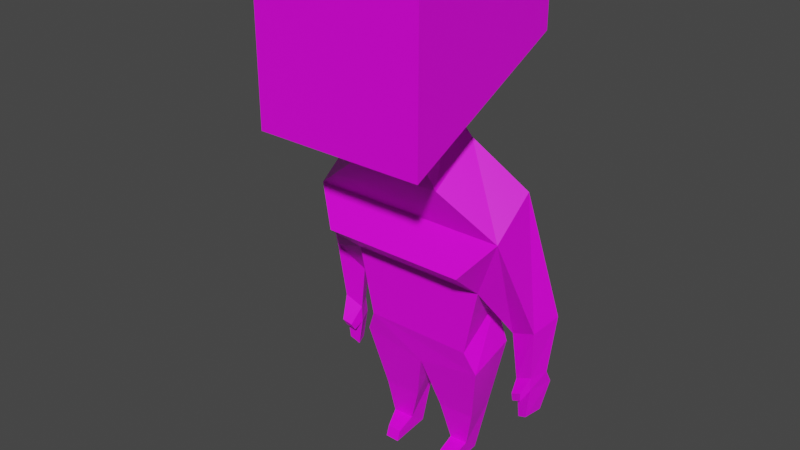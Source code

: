 # Source: Woman.blend  (saved by Blender 2.92.15; exported with 4.5.12 LTS)
import bpy
from mathutils import Matrix  # noqa: F401  (used for matrix-valued properties, if any)

bpy.ops.wm.read_factory_settings(use_empty=True)
scene = bpy.context.scene
scene.name = 'Scene'

# ---- collections
col_collection = bpy.data.collections.new('Collection'); scene.collection.children.link(col_collection)

# ---- images (referenced by path relative to the original .blend; pixels are not part of the script)
import os
ASSET_DIR = os.environ.get("B2B_ASSET_DIR", "")  # directory of the original .blend (textures are referenced by path, not embedded)
HERE = os.path.dirname(os.path.abspath(__file__))  # packed textures are extracted next to this script under _unpacked/

def load_image(name, relpath, width, height, colorspace="sRGB"):
    """Load a texture the original file referenced (path relative to the .blend, or extracted next to this script)."""
    p = next((c for c in (os.path.join(HERE, relpath), os.path.join(ASSET_DIR, relpath)) if relpath and os.path.exists(c)), "")
    if p:
        img = bpy.data.images.load(p, check_existing=True)
        img.name = name
    else:  # same state as the original file: an image datablock whose file is absent (Cycles renders it pink)
        img = bpy.data.images.new(name, width, height)
        img.source = "FILE"
        img.filepath = "//" + (relpath or name)
    img.colorspace_settings.name = colorspace
    return img
img_woman = load_image('Woman', 'Woman.png', 1024, 1024, 'sRGB')

# ---- materials (node trees are filled in below, after node groups)
mat_woman = bpy.data.materials.new('Woman')
mat_woman.alpha_threshold = 0.0
mat_woman.use_transparent_shadow = False
mat_woman.line_color = (0.0, 0.0, 0.0, 1.0)

# ---- material node trees
mat_woman.use_nodes = True; mat_woman.node_tree.nodes.clear()
_N = mat_woman.node_tree.nodes; _L = mat_woman.node_tree.links
n0 = _N.new('ShaderNodeOutputMaterial'); n0.name = 'Material Output'; n0.location = (300, 300)
n1 = _N.new('ShaderNodeBsdfPrincipled'); n1.name = 'Principled BSDF'; n1.location = (10, 300)
n1.distribution = 'GGX'
n1.subsurface_method = 'BURLEY'
n1.inputs[2].default_value = 0.4
n1.inputs[3].default_value = 1.45
n1.inputs[27].default_value = (0.0, 0.0, 0.0, 1.0)
n1.inputs[28].default_value = 1.0
n2 = _N.new('ShaderNodeTexImage'); n2.name = '图像纹理'; n2.location = (-280, 275)
n2.image = img_woman
_L.new(n1.outputs[0], n0.inputs[0])
_L.new(n2.outputs[0], n1.inputs[0])
n0.is_active_output = True

# ---- world
world_world = bpy.data.worlds.new('World'); scene.world = world_world
world_world.use_nodes = True; world_world.node_tree.nodes.clear()
_N = world_world.node_tree.nodes; _L = world_world.node_tree.links
n0 = _N.new('ShaderNodeOutputWorld'); n0.name = 'World Output'; n0.location = (300, 300)
n1 = _N.new('ShaderNodeBackground'); n1.name = 'Background'; n1.location = (10, 300)
n1.inputs[0].default_value = (0.05088, 0.05088, 0.05088, 1.0)
_L.new(n1.outputs[0], n0.inputs[0])
n0.is_active_output = True
world_world.color = (0.05088, 0.05088, 0.05088)
world_world.use_sun_shadow = False
world_world.sun_shadow_jitter_overblur = 0.0

# ---- meshes
me_cube = bpy.data.meshes.new('Cube')
me_cube.from_pydata([(1.0, 1.0, 6.152), (1.0, 1.0, 5.106), (1.0, -1.0, 6.152), (1.0, -1.0, 4.152), (-1.0, 1.0, 6.152), (-1.0, 1.0, 5.106), (-1.0, -1.0, 6.152), (-1.0, -1.0, 4.152), (-0.3232, 0.3232, 4.42), (-0.3232, -0.3232, 4.224), (0.3232, 0.3232, 4.42), (0.3232, -0.3232, 4.224), (-0.5605, 0.4204, 4.049), (-0.5605, -0.1647, 3.65), (0.5605, 0.4204, 4.049), (0.5605, -0.1647, 3.65), (-1.183, 0.5587, 3.569), (-1.183, 0.03965, 3.17), (1.183, 0.5587, 3.569), (1.183, 0.03965, 3.17), (-0.6527, 0.8446, 1.964), (-0.6527, 0.2594, 1.565), (0.6527, 0.8446, 1.964), (0.6527, 0.2594, 1.565), (-0.8225, 0.6523, 2.745), (0.8225, 0.6523, 2.745), (0.8225, 0.2429, 2.388), (-0.8225, 0.2429, 2.388), (0.8605, -0.1997, 2.769), (-0.8605, -0.1997, 2.769), (-0.7785, 0.9072, 1.458), (-0.7785, 0.3221, 1.289), (0.7785, 0.9072, 1.458), (0.7785, 0.3221, 1.289), (-0.008699, 0.34, 1.143), (-0.02603, 0.9997, 1.435), (0.1751, 0.4835, 0.5372), (0.6224, 0.4945, 0.5506), (0.6124, 0.8413, 0.5984), (0.1652, 0.8303, 0.585), (-0.6141, 0.8062, 0.5644), (-0.6041, 0.4588, 0.5166), (-0.2107, 0.8172, 0.5778), (-0.1561, 0.4698, 0.53), (1.347, 0.5616, 1.942), (1.452, 0.8542, 2.069), (1.12, 0.8149, 1.902), (1.026, 0.6456, 1.789), (-1.529, 0.8807, 2.288), (-1.443, 0.5257, 2.107), (-1.188, 0.833, 1.992), (-1.111, 0.6277, 1.83), (1.302, 0.623, 1.326), (1.379, 0.8196, 1.349), (1.165, 0.7767, 1.259), (1.098, 0.6569, 1.222), (-1.482, 0.8598, 1.388), (-1.393, 0.6057, 1.379), (-1.235, 0.7807, 1.323), (-1.161, 0.6208, 1.284), (1.302, 0.6271, 1.158), (1.379, 0.9127, 1.18), (1.165, 0.8301, 1.09), (1.098, 0.6923, 1.053), (1.274, 0.6117, 0.7965), (1.319, 0.8315, 0.8098), (1.195, 0.7835, 0.7575), (1.156, 0.6495, 0.7358), (1.23, 0.546, 1.132), (1.103, 0.5671, 1.067), (1.23, 0.5486, 1.027), (1.103, 0.5891, 0.9616), (-1.482, 0.9197, 1.18), (-1.393, 0.6059, 1.171), (-1.235, 0.8075, 1.115), (-1.161, 0.6273, 1.077), (-1.411, 0.8319, 0.7805), (-1.361, 0.6274, 0.7753), (-1.271, 0.7682, 0.7436), (-1.229, 0.6396, 0.7217), (-1.337, 0.4703, 1.108), (-1.213, 0.4815, 1.074), (-1.325, 0.5214, 1.015), (-1.201, 0.5355, 0.9828), (0.2882, 0.554, 0.0799), (0.5071, 0.5625, 0.08031), (0.492, 0.7705, -0.09456), (0.2878, 0.7626, -0.09494), (0.3125, 0.3252, 0.0289), (0.4998, 0.3279, 0.02214), (0.4957, 0.2744, -0.1144), (0.3084, 0.2717, -0.1076), (-0.5574, 0.7377, -0.06744), (-0.5499, 0.5253, 0.08916), (-0.2953, 0.7507, -0.066), (-0.297, 0.5383, 0.09061), (-0.4626, 0.2567, -0.1028), (-0.4588, 0.2939, 0.02486), (-0.2927, 0.2597, -0.1087), (-0.2889, 0.2968, 0.01896)], [], [(0, 4, 6, 2), (3, 2, 6, 7), (7, 6, 4, 5), (5, 1, 10, 8), (1, 0, 2, 3), (5, 4, 0, 1), (11, 9, 13, 15), (3, 7, 9, 11), (7, 5, 8, 9), (1, 3, 11, 10), (15, 13, 17, 19), (9, 8, 12, 13), (10, 11, 15, 14), (8, 10, 14, 12), (19, 26, 47, 44), (13, 12, 16, 17), (14, 15, 19, 18), (12, 14, 18, 16), (23, 21, 31, 34, 33), (16, 18, 25, 24), (19, 17, 29, 28), (28, 26, 19), (24, 25, 22, 20), (26, 27, 21, 23), (25, 26, 23, 22), (27, 24, 20, 21), (28, 29, 27, 26), (31, 30, 40, 41), (21, 20, 30, 31), (22, 23, 33, 32), (20, 22, 32, 35, 30), (35, 32, 38, 39), (29, 17, 27), (16, 24, 50, 48), (37, 36, 84, 85), (32, 33, 37, 38), (34, 35, 39, 36), (33, 34, 36, 37), (42, 43, 95, 94), (30, 35, 42, 40), (35, 34, 43, 42), (34, 31, 41, 43), (47, 46, 54, 55), (18, 19, 44, 45), (25, 18, 45, 46), (26, 25, 46, 47), (51, 49, 57, 59), (24, 27, 51, 50), (27, 17, 49, 51), (17, 16, 48, 49), (54, 53, 61, 62), (45, 44, 52, 53), (44, 47, 55, 52), (46, 45, 53, 54), (58, 59, 75, 74), (48, 50, 58, 56), (50, 51, 59, 58), (49, 48, 56, 57), (60, 63, 67, 64), (55, 54, 62, 63), (53, 52, 60, 61), (60, 52, 68, 70), (65, 64, 67, 66), (62, 61, 65, 66), (63, 62, 66, 67), (61, 60, 64, 65), (68, 69, 71, 70), (63, 60, 70, 71), (55, 63, 71, 69), (52, 55, 69, 68), (75, 73, 77, 79), (57, 56, 72, 73), (73, 75, 83, 82), (56, 58, 74, 72), (77, 76, 78, 79), (72, 74, 78, 76), (74, 75, 79, 78), (73, 72, 76, 77), (81, 80, 82, 83), (59, 57, 80, 81), (75, 59, 81, 83), (57, 73, 82, 80), (84, 87, 91, 88), (36, 39, 87, 84), (38, 37, 85, 86), (39, 38, 86, 87), (88, 91, 90, 89), (86, 85, 89, 90), (87, 86, 90, 91), (85, 84, 88, 89), (94, 95, 99, 98), (40, 42, 94, 92), (43, 41, 93, 95), (41, 40, 92, 93), (96, 98, 99, 97), (92, 94, 98, 96), (95, 93, 97, 99), (93, 92, 96, 97)])
_uv = me_cube.uv_layers.new(name='UVMap')
_uv.uv.foreach_set('vector', [0.6154, 0.4653, 0.6154, 0.2329, 0.8444, 0.2324, 0.8444, 0.4648, 0.5788, 0.497, 0.8105, 0.4972, 0.8105, 0.7295, 0.5788, 0.7294, 0.2321, 0.7592, 0.0, 0.7592, 0.0001473, 0.5268, 0.1215, 0.5268, 0.3464, 0.4978, 0.5788, 0.497, 0.4997, 0.5864, 0.4246, 0.5867, 0.7258, 0.0, 0.8469, 0.0, 0.847, 0.2324, 0.6154, 0.2324, 0.8105, 0.4971, 0.9318, 0.497, 0.9318, 0.7294, 0.8105, 0.7295, 0.4918, 0.497, 0.4183, 0.4814, 0.4054, 0.4092, 0.5328, 0.4363, 0.5788, 0.7427, 0.3464, 0.7436, 0.4247, 0.6642, 0.4998, 0.664, 0.3464, 0.7436, 0.3464, 0.4978, 0.4246, 0.5867, 0.4247, 0.6642, 0.5788, 0.497, 0.5788, 0.7427, 0.4998, 0.664, 0.4997, 0.5864, 0.5328, 0.4363, 0.4054, 0.4092, 0.3464, 0.338, 0.6154, 0.3953, 0.068, 0.7602, 0.068, 0.8387, 0.02453, 0.8377, 0.0, 0.7592, 0.1349, 0.7592, 0.1349, 0.8377, 0.068, 0.8386, 0.09248, 0.7601, 0.206, 0.5268, 0.1309, 0.5268, 0.1033, 0.483, 0.2336, 0.483, 0.6321, 0.9869, 0.5788, 0.9006, 0.5927, 0.8253, 0.6321, 0.839, 0.5455, 0.7436, 0.5455, 0.8184, 0.474, 0.8253, 0.4741, 0.7581, 0.4008, 0.8184, 0.4007, 0.7436, 0.474, 0.7571, 0.474, 0.8243, 0.2336, 0.483, 0.1033, 0.483, 0.03107, 0.4264, 0.306, 0.4264, 0.5941, 0.1986, 0.4457, 0.167, 0.4381, 0.1322, 0.5292, 0.1341, 0.6151, 0.1698, 0.306, 0.4264, 0.03107, 0.4264, 0.07302, 0.3302, 0.2642, 0.3302, 0.6154, 0.3953, 0.3464, 0.338, 0.3926, 0.3024, 0.5882, 0.3441, 0.1349, 0.8148, 0.174, 0.7592, 0.174, 0.856, 0.2642, 0.3302, 0.07302, 0.3302, 0.09286, 0.2381, 0.2445, 0.2381, 0.5934, 0.2962, 0.4065, 0.2564, 0.4457, 0.167, 0.5941, 0.1986, 0.8748, 0.0, 0.9229, 0.04081, 0.9222, 0.1378, 0.8536, 0.09243, 0.3089, 0.8179, 0.2612, 0.8592, 0.2394, 0.7674, 0.3076, 0.7214, 0.5882, 0.3441, 0.3926, 0.3024, 0.4065, 0.2564, 0.5934, 0.2962, 0.3002, 0.69, 0.2321, 0.7094, 0.2445, 0.6048, 0.2849, 0.5994, 0.3076, 0.7214, 0.2394, 0.7674, 0.2321, 0.7094, 0.3002, 0.69, 0.8536, 0.09243, 0.9222, 0.1378, 0.9152, 0.1686, 0.847, 0.1499, 0.2445, 0.2381, 0.09286, 0.2381, 0.07827, 0.1791, 0.1718, 0.1757, 0.2592, 0.1791, 0.1718, 0.1757, 0.07827, 0.1791, 0.09747, 0.07985, 0.1494, 0.07838, 0.174, 0.7993, 0.2131, 0.7592, 0.2131, 0.8547, 0.306, 0.4264, 0.2642, 0.3302, 0.3067, 0.2416, 0.3464, 0.2755, 0.6154, 0.0809, 0.5648, 0.06867, 0.5888, 0.01896, 0.6137, 0.02423, 0.847, 0.1499, 0.9152, 0.1686, 0.8963, 0.2558, 0.8559, 0.2509, 0.7023, 0.7748, 0.7728, 0.7295, 0.7684, 0.8311, 0.7295, 0.8428, 0.6151, 0.1698, 0.5292, 0.1341, 0.5648, 0.06867, 0.6154, 0.0809, 0.6977, 0.8193, 0.6587, 0.8078, 0.675, 0.7575, 0.7023, 0.7437, 0.2592, 0.1791, 0.1718, 0.1757, 0.1931, 0.07764, 0.24, 0.07616, 0.7023, 0.9223, 0.6321, 0.8768, 0.6587, 0.8078, 0.6977, 0.8193, 0.5292, 0.1341, 0.4381, 0.1322, 0.4768, 0.0477, 0.5274, 0.05996, 0.3792, 0.8536, 0.4007, 0.8447, 0.3826, 0.9176, 0.3683, 0.9189, 1.0, 0.8153, 0.9318, 0.782, 0.9635, 0.6321, 1.0, 0.6407, 0.07302, 0.3302, 0.03107, 0.4264, 0.0, 0.2503, 0.03856, 0.2313, 0.3464, 0.7757, 0.4007, 0.7436, 0.4007, 0.8447, 0.3792, 0.8536, 0.8276, 0.8835, 0.8727, 0.8605, 0.8473, 0.9419, 0.8184, 0.9464, 0.8774, 0.7295, 0.9314, 0.7619, 0.8993, 0.836, 0.8727, 0.8224, 0.8105, 0.8095, 0.8727, 0.7295, 0.8727, 0.8605, 0.8276, 0.8835, 0.9983, 0.2893, 0.9297, 0.3221, 0.9229, 0.1706, 0.9678, 0.1582, 0.03327, 0.1569, 0.008389, 0.1671, 0.008452, 0.1468, 0.0333, 0.137, 1.0, 0.6407, 0.9635, 0.6321, 0.9563, 0.5603, 0.9794, 0.5591, 0.6321, 0.839, 0.5927, 0.8253, 0.5928, 0.759, 0.6179, 0.7683, 0.03856, 0.2313, 0.0, 0.2503, 0.008389, 0.1671, 0.03327, 0.1569, 0.8923, 0.8981, 0.9112, 0.8986, 0.9146, 0.9224, 0.8934, 0.9223, 0.3464, 0.2755, 0.3067, 0.2416, 0.3121, 0.1643, 0.3409, 0.1713, 0.8727, 0.8224, 0.8993, 0.836, 0.9112, 0.8986, 0.8923, 0.8981, 0.9678, 0.1582, 0.9229, 0.1706, 0.9469, 0.06865, 0.9762, 0.07328, 0.3316, 0.7394, 0.3089, 0.725, 0.3184, 0.6892, 0.3316, 0.6976, 0.3683, 0.9189, 0.3826, 0.9176, 0.3852, 0.938, 0.3688, 0.939, 0.9794, 0.5591, 0.9563, 0.5603, 0.9529, 0.541, 0.9862, 0.5378, 0.9529, 0.541, 0.9563, 0.5603, 0.9429, 0.5393, 0.9408, 0.5273, 0.699, 0.4653, 0.699, 0.4913, 0.6848, 0.4908, 0.6861, 0.4745, 0.0333, 0.137, 0.008452, 0.1468, 0.01535, 0.1044, 0.02978, 0.09871, 0.3688, 0.939, 0.3852, 0.938, 0.3727, 0.9751, 0.3571, 0.9745, 0.9862, 0.5378, 0.9529, 0.541, 0.9429, 0.5002, 0.9683, 0.497, 0.6069, 0.7476, 0.5914, 0.7418, 0.5898, 0.7295, 0.6054, 0.7355, 0.3455, 0.661, 0.3455, 0.6855, 0.3326, 0.6799, 0.3326, 0.6647, 0.3683, 0.9189, 0.3688, 0.939, 0.3551, 0.9472, 0.3548, 0.9348, 0.6179, 0.7683, 0.5928, 0.759, 0.5914, 0.7418, 0.6069, 0.7476, 0.3375, 0.6259, 0.3089, 0.6318, 0.3213, 0.5873, 0.3375, 0.584, 0.9762, 0.07328, 0.9469, 0.06865, 0.9451, 0.04365, 0.9812, 0.04971, 0.3457, 0.6318, 0.3457, 0.661, 0.3345, 0.6607, 0.3326, 0.6459, 0.3409, 0.1713, 0.3121, 0.1643, 0.3121, 0.14, 0.341, 0.1468, 0.6848, 0.4685, 0.6848, 0.4928, 0.6709, 0.4812, 0.6699, 0.4653, 0.341, 0.1468, 0.3121, 0.14, 0.3162, 0.09721, 0.3326, 0.101, 0.8934, 0.9223, 0.9146, 0.9224, 0.9205, 0.9637, 0.9054, 0.9642, 0.9812, 0.04971, 0.9451, 0.04365, 0.9648, 0.0, 0.9883, 0.004074, 0.8188, 0.9703, 0.8337, 0.9697, 0.8298, 0.9802, 0.8149, 0.9807, 0.8184, 0.9464, 0.8473, 0.9419, 0.8337, 0.9697, 0.8188, 0.9703, 0.9146, 0.9224, 0.9112, 0.8986, 0.9314, 0.9202, 0.9271, 0.9316, 0.9762, 0.07328, 0.9812, 0.04971, 0.9947, 0.0337, 0.9983, 0.0455, 0.7457, 0.8946, 0.7728, 0.9109, 0.7166, 0.9213, 0.7203, 0.9047, 0.7295, 0.8428, 0.7684, 0.8311, 0.7728, 0.9109, 0.7457, 0.8946, 0.8559, 0.2509, 0.8963, 0.2558, 0.8891, 0.3115, 0.8652, 0.3322, 0.1494, 0.07838, 0.09747, 0.07985, 0.1114, 0.0, 0.1351, 1.35e-05, 0.7144, 0.4872, 0.699, 0.4871, 0.699, 0.4653, 0.7144, 0.4655, 0.8652, 0.3322, 0.8891, 0.3115, 0.9165, 0.318, 0.9229, 0.3337, 0.3326, 0.6892, 0.3089, 0.6892, 0.3106, 0.6318, 0.3323, 0.6325, 0.6699, 0.4933, 0.6444, 0.4933, 0.6462, 0.466, 0.668, 0.4653, 0.7023, 0.7437, 0.675, 0.7575, 0.6486, 0.7449, 0.6468, 0.7295, 0.24, 0.07616, 0.1931, 0.07764, 0.2028, 0.003457, 0.2333, 0.003384, 0.5274, 0.05996, 0.4768, 0.0477, 0.4933, 0.0, 0.522, 0.006165, 0.2849, 0.5994, 0.2445, 0.6048, 0.2528, 0.5312, 0.2774, 0.5495, 0.346, 0.6893, 0.346, 0.7091, 0.3316, 0.709, 0.3316, 0.6892, 0.3394, 0.584, 0.3089, 0.584, 0.3114, 0.5268, 0.3311, 0.5276, 0.6444, 0.4653, 0.6444, 0.4947, 0.6161, 0.4856, 0.6154, 0.4658, 0.2774, 0.5495, 0.2528, 0.5312, 0.3089, 0.5268, 0.3045, 0.5416])
me_cube.materials.append(mat_woman)
me_cube.use_remesh_preserve_volume = False
me_cube.use_remesh_preserve_attributes = False
me_cube.use_mirror_vertex_groups = False
me_cube.update()
arm_x = bpy.data.armatures.new('骨架')  # bones are not reproduced

# ---- objects
ob_cube = bpy.data.objects.new('Cube', me_cube)
ob_skeleton = bpy.data.objects.new('Skeleton', arm_x)

# ---- transforms, parenting, visibility, modifiers, constraints
ob_cube.parent = ob_skeleton
ob_cube.location = (0.0, 0.0, 0.0)
ob_cube.lock_rotations_4d = False
ob_cube.empty_display_type = 'ARROWS'
ob_cube.lineart.crease_threshold = 0.0
_vg = ob_cube.vertex_groups.new(name='Bone')
_vg = ob_cube.vertex_groups.new(name='Bone.001')
for _i, _w in zip([1, 2, 3, 5, 6, 7, 8, 9, 10, 11, 12, 13, 14, 15, 16], [0.00436, 0.04959, 0.3058, 0.02744, 0.05028, 0.2902, 0.09481, 0.4287, 0.09014, 0.4303, 0.5538, 0.1038, 0.4518, 0.09696, 0.003847]): _vg.add([_i], _w, 'REPLACE')
_vg = ob_cube.vertex_groups.new(name='Bone.002')
for _i, _w in zip([0, 1, 2, 3, 4, 5, 6, 7, 8, 9, 10, 11, 12, 13, 14, 15], [0.9803, 0.9644, 0.9442, 0.6604, 0.9844, 0.9515, 0.9434, 0.6751, 0.8744, 0.5213, 0.8784, 0.5232, 0.178, 0.08175, 0.2164, 0.07227]): _vg.add([_i], _w, 'REPLACE')
_vg = ob_cube.vertex_groups.new(name='Bone.003')
for _i, _w in zip([9, 12, 13, 15, 16, 17], [0.007577, 0.1221, 0.5257, 0.0573, 0.4504, 0.07596]): _vg.add([_i], _w, 'REPLACE')
_vg = ob_cube.vertex_groups.new(name='Bone.006')
for _i, _w in zip([12, 13, 16, 17, 20, 21, 24, 27, 28, 29, 48, 49, 50, 51, 56], [0.1123, 0.1941, 0.5277, 0.9054, 0.1507, 0.01199, 0.905, 0.8307, 0.06517, 0.8807, 0.813, 0.9368, 0.09645, 0.05874, 0.01598]): _vg.add([_i], _w, 'REPLACE')
_vg = ob_cube.vertex_groups.new(name='Bone.017')
for _i, _w in zip([24, 27, 48, 49, 50, 51, 56, 57, 58, 59, 72, 73, 74, 75, 76, 77, 78, 79, 80, 81, 82, 83], [0.005542, 0.02668, 0.1726, 0.05892, 0.9079, 0.9396, 0.9667, 0.9936, 1.006, 1.0, 0.9929, 0.9991, 1.0, 1.0, 0.9989, 0.9997, 1.0, 0.9998, 0.9993, 0.9999, 1.001, 1.0]): _vg.add([_i], _w, 'REPLACE')
_vg = ob_cube.vertex_groups.new(name='Bone.004')
for _i, _w in zip([11, 13, 14, 15, 18, 19, 28], [0.008712, 0.07347, 0.1709, 0.5791, 0.447, 0.08886, 0.006672]): _vg.add([_i], _w, 'REPLACE')
_vg = ob_cube.vertex_groups.new(name='Bone.005')
for _i, _w in zip([14, 15, 18, 19, 22, 23, 25, 26, 27, 28, 29, 44, 45, 46, 47], [0.1271, 0.1726, 0.5254, 0.8935, 0.1435, 0.0266, 0.9346, 0.8167, 0.00241, 0.8606, 0.05832, 0.01486, 0.4409, 0.02629, 0.01093]): _vg.add([_i], _w, 'REPLACE')
_vg = ob_cube.vertex_groups.new(name='Bone.018')
for _i, _w in zip([26, 44, 45, 46, 47, 52, 53, 54, 55, 60, 61, 62, 63, 64, 65, 66, 67, 68, 69, 70, 71], [0.07773, 0.9677, 0.5586, 0.9606, 0.9661, 1.002, 0.9941, 0.9997, 1.0, 1.0, 0.9991, 0.9999, 1.0, 1.0, 0.9999, 1.0, 1.0, 1.0, 0.9998, 1.0, 0.9998]): _vg.add([_i], _w, 'REPLACE')
_vg = ob_cube.vertex_groups.new(name='Bone.007')
_vg = ob_cube.vertex_groups.new(name='Bone.008')
for _i, _w in zip([20, 22, 30], [0.5192, 0.02064, 0.05053]): _vg.add([_i], _w, 'REPLACE')
_vg = ob_cube.vertex_groups.new(name='Bone.009')
for _i, _w in zip([20, 21, 22, 27, 30, 31, 32, 34, 35, 42], [0.1255, 0.4352, 0.07302, 0.01584, 0.4712, 0.1219, 0.02015, 0.09013, 0.7322, 0.003717]): _vg.add([_i], _w, 'REPLACE')
_vg = ob_cube.vertex_groups.new(name='Bone.012')
for _i, _w in zip([20, 21, 27, 30, 31, 34, 35], [0.1143, 0.476, 0.0203, 0.4354, 0.758, 0.06803, 0.05058]): _vg.add([_i], _w, 'REPLACE')
_vg = ob_cube.vertex_groups.new(name='Bone.013')
for _i, _w in zip([30, 31, 34, 35, 40, 41, 42, 43, 92, 93, 94, 95, 96, 97], [0.01033, 0.06991, 0.07931, 0.01505, 0.9579, 0.9603, 0.9303, 0.8773, 0.5235, 0.8225, 0.479, 0.1415, 0.002995, 0.066]): _vg.add([_i], _w, 'REPLACE')
_vg = ob_cube.vertex_groups.new(name='Bone.015')
for _i, _w in zip([43, 92, 93, 94, 95, 96, 97, 98, 99], [0.05283, 0.4763, 0.1754, 0.5205, 0.8553, 0.9734, 0.9338, 0.9841, 0.9792]): _vg.add([_i], _w, 'REPLACE')
_vg = ob_cube.vertex_groups.new(name='Bone.010')
for _i, _w in zip([20, 21, 22, 23, 26, 31, 32, 33, 34, 35, 36, 43], [0.05068, 0.0174, 0.632, 0.4314, 0.01838, 0.007476, 0.4577, 0.1986, 0.5871, 0.09671, 0.01355, 0.04986]): _vg.add([_i], _w, 'REPLACE')
_vg = ob_cube.vertex_groups.new(name='Bone.011')
for _i, _w in zip([22, 23, 26, 32, 33, 34, 35, 37], [0.09742, 0.4842, 0.02321, 0.4497, 0.7401, 0.07975, 0.008915, 0.009584]): _vg.add([_i], _w, 'REPLACE')
_vg = ob_cube.vertex_groups.new(name='Bone.014')
for _i, _w in zip([32, 33, 34, 35, 36, 37, 38, 39, 84, 85, 86, 87, 88, 89, 90, 91], [0.02472, 0.06315, 0.08428, 0.01997, 0.9498, 0.9567, 0.9548, 0.9369, 0.8969, 0.9222, 0.5346, 0.5417, 0.1381, 0.1096, 0.02435, 0.05109]): _vg.add([_i], _w, 'REPLACE')
_vg = ob_cube.vertex_groups.new(name='Bone.016')
for _i, _w in zip([84, 85, 86, 87, 88, 89, 90, 91], [0.1002, 0.07632, 0.4651, 0.4581, 0.8615, 0.8902, 0.9628, 0.9488]): _vg.add([_i], _w, 'REPLACE')
_m = ob_cube.modifiers.new('骨架', 'ARMATURE')
_m.object = ob_skeleton
ob_skeleton.location = (0.0, 0.0, 0.0)
ob_skeleton.lineart.crease_threshold = 0.0

# ---- collection membership
col_collection.objects.link(ob_cube)
col_collection.objects.link(ob_skeleton)

# ---- scene / render settings (as saved in the file)
scene.frame_start = 1; scene.frame_end = 40; scene.frame_set(0)
scene.render.engine = 'BLENDER_EEVEE_NEXT'
scene.cycles.use_denoising = False
scene.cycles.samples = 128
scene.cycles.sampling_pattern = 'TABULATED_SOBOL'
scene.cycles.use_adaptive_sampling = False
scene.cycles.use_light_tree = False
scene.view_settings.view_transform = 'Filmic'
bpy.context.view_layer.update()

# ---- added for rendering (the .blend has no active camera and no usable light): camera, sun
cam_auto = bpy.data.cameras.new('AutoCamera')
cam_auto.lens = 50.0
cam_auto.sensor_width = 36.0
cam_auto.clip_end = 1000.0
ob_auto_camera = bpy.data.objects.new('AutoCamera', cam_auto)
scene.collection.objects.link(ob_auto_camera)
ob_auto_camera.location = (6.64289, -8.01764, 8.36368)
ob_auto_camera.rotation_euler = (1.09748, -7.21219e-08, 0.694738)
scene.camera = ob_auto_camera
light_auto_sun = bpy.data.lights.new('AutoSun', 'SUN')
light_auto_sun.energy = 3.0
light_auto_sun.angle = 0.0523599
ob_auto_sun = bpy.data.objects.new('AutoSun', light_auto_sun)
scene.collection.objects.link(ob_auto_sun)
ob_auto_sun.rotation_euler = (0.872665, 0.174533, 0.523599)
bpy.context.view_layer.update()
